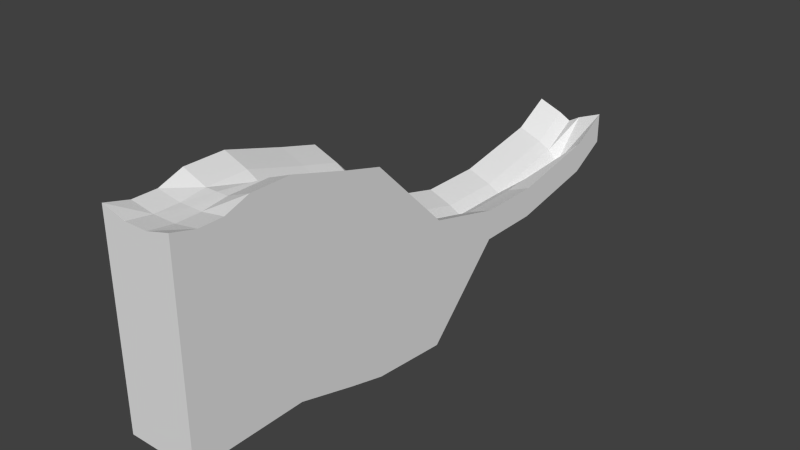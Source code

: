 # Source: Roller_coaster.blend  (saved by Blender 2.73.0; exported with 4.5.12 LTS)
import bpy
from mathutils import Matrix  # noqa: F401  (used for matrix-valued properties, if any)

bpy.ops.wm.read_factory_settings(use_empty=True)
scene = bpy.context.scene
scene.name = 'Scene'

# ---- collections
col_collection_1 = bpy.data.collections.new('Collection 1'); scene.collection.children.link(col_collection_1)

# ---- materials (node trees are filled in below, after node groups)
mat_material = bpy.data.materials.new('Material')
mat_material.alpha_threshold = 0.0
mat_material.use_transparent_shadow = False
mat_material.roughness = 0.5
mat_material.line_color = (0.0, 0.0, 0.0, 1.0)

# ---- material node trees

# ---- world
world_world = bpy.data.worlds.new('World'); scene.world = world_world
world_world.color = (0.05088, 0.05088, 0.05088)
world_world.use_sun_shadow = False
world_world.sun_shadow_jitter_overblur = 0.0
world_world.cycles.sampling_method = 'MANUAL'
world_world.cycles.sample_map_resolution = 256

# ---- meshes
me_cube = bpy.data.meshes.new('Cube')
me_cube.from_pydata([(3.164, 3.244, -16.78), (3.164, -3.244, -16.78), (-3.164, -3.244, -16.78), (-3.164, 3.244, -16.78), (3.164, 3.244, 1.165), (3.164, -3.244, 0.9607), (-3.164, -3.244, 0.9607), (-3.164, 3.244, 1.165), (3.164, -1.09, -16.78), (-3.164, -1.09, -16.78), (3.164, -1.09, 0.3907), (-3.164, -1.09, 0.3907), (-3.164, 1.055, -16.78), (-3.164, 1.055, 0.3907), (3.164, 1.055, -16.78), (3.164, 1.055, 0.3907), (-1.01, 3.244, -16.78), (-1.01, -3.244, -16.78), (-1.01, 3.244, 0.329), (-1.01, -3.244, 0.3907), (-1.01, -1.09, 0.04452), (-1.01, -1.09, -16.78), (-1.01, 1.055, -16.78), (-1.01, 1.055, 0.04452), (1.047, -1.09, 0.04452), (1.047, 1.055, 0.04452), (1.047, 3.244, -16.78), (1.047, -3.244, -16.78), (1.047, 3.244, 0.329), (1.047, -3.244, 0.3907), (1.047, -1.09, -16.78), (1.047, 1.055, -16.78), (0.03589, 3.244, -16.78), (0.03589, -3.244, -16.78), (0.03589, 3.244, 0.329), (0.03589, -3.244, 0.3907), (0.03589, -1.09, -16.78), (0.03589, 1.055, -16.78), (0.03589, -1.09, 0.04452), (0.03589, 1.055, 0.06507), (3.164, 6.884, -16.78), (-3.164, 6.884, -16.78), (3.164, 6.884, 1.165), (-3.164, 6.884, 1.165), (-1.01, 6.884, -16.78), (-1.01, 6.884, 0.329), (1.047, 6.884, -16.78), (1.047, 6.884, 0.329), (0.03589, 6.884, -16.78), (0.03589, 6.884, -0.2573), (3.164, 12.2, -18.33), (-3.164, 12.2, -18.33), (3.164, 12.2, -0.3848), (-3.164, 12.2, -0.3848), (-1.01, 12.2, -18.33), (-1.01, 12.2, -1.221), (1.047, 12.2, -18.33), (1.047, 12.2, -1.221), (0.03589, 12.2, -18.33), (0.03589, 12.2, -1.808), (3.164, 15.6, -19.24), (-3.164, 15.6, -19.24), (3.164, 15.6, -1.29), (-3.164, 15.6, -1.29), (-1.01, 15.6, -19.24), (-1.01, 15.6, -2.127), (1.047, 15.6, -19.24), (1.047, 15.6, -2.127), (0.03589, 15.6, -19.24), (0.03589, 15.6, -2.713), (3.164, 22.63, -19.85), (-3.164, 22.63, -19.85), (3.164, 22.63, -8.285), (-3.164, 22.63, -8.285), (-1.01, 22.63, -19.85), (-1.01, 22.63, -9.122), (1.047, 22.63, -19.85), (1.047, 22.63, -9.122), (0.03589, 22.63, -19.85), (0.03589, 22.63, -9.708), (3.164, 29.59, -12.77), (-3.164, 29.59, -12.77), (3.164, 29.59, -10.06), (-3.164, 29.59, -10.06), (-1.01, 29.59, -12.77), (-1.01, 29.59, -10.9), (1.047, 29.59, -12.77), (1.047, 29.59, -10.9), (0.0359, 29.59, -12.77), (0.0359, 29.59, -11.49), (3.164, 35.24, -12.77), (-3.164, 35.24, -12.77), (3.164, 35.24, -10.06), (-3.164, 35.24, -10.06), (-1.01, 35.24, -12.77), (-1.01, 35.24, -10.9), (1.047, 35.24, -12.77), (1.047, 35.24, -10.9), (0.0359, 35.24, -12.77), (0.0359, 35.24, -11.49), (3.164, 43.25, -11.25), (-3.164, 43.25, -12.77), (3.164, 43.25, -8.542), (-3.164, 43.25, -8.542), (-1.01, 43.25, -12.77), (-1.01, 43.25, -9.379), (1.047, 43.25, -12.77), (1.047, 43.25, -10.9), (0.0359, 43.25, -12.77), (0.0359, 43.25, -9.965), (3.164, 46.57, -9.351), (-3.164, 46.57, -9.351), (3.164, 46.57, -6.642), (-3.164, 46.57, -6.642), (-1.01, 46.57, -9.351), (-1.01, 46.57, -7.479), (1.047, 46.57, -9.351), (1.047, 46.57, -7.479), (0.03591, 46.57, -9.351), (0.03591, 46.57, -8.065)], [], [(21, 17, 2, 9), (20, 11, 6, 19), (8, 10, 5, 1), (17, 19, 6, 2), (12, 13, 7, 3), (0, 26, 46, 40), (2, 6, 11, 9), (14, 15, 10, 8), (23, 13, 11, 20), (22, 21, 9, 12), (16, 22, 12, 3), (18, 7, 13, 23), (0, 4, 15, 14), (9, 11, 13, 12), (34, 18, 23, 39), (32, 37, 22, 16), (37, 36, 21, 22), (39, 23, 20, 38), (28, 4, 42, 47), (33, 35, 19, 17), (38, 20, 19, 35), (36, 33, 17, 21), (8, 1, 27, 30), (10, 24, 29, 5), (1, 5, 29, 27), (26, 32, 48, 46), (15, 25, 24, 10), (14, 8, 30, 31), (0, 14, 31, 26), (4, 28, 25, 15), (30, 27, 33, 36), (24, 38, 35, 29), (27, 29, 35, 33), (34, 28, 47, 49), (25, 39, 38, 24), (31, 30, 36, 37), (26, 31, 37, 32), (28, 34, 39, 25), (40, 46, 56, 50), (47, 42, 52, 57), (46, 48, 58, 56), (49, 47, 57, 59), (18, 34, 49, 45), (32, 16, 44, 48), (7, 18, 45, 43), (3, 7, 43, 41), (4, 0, 40, 42), (16, 3, 41, 44), (50, 56, 66, 60), (57, 52, 62, 67), (56, 58, 68, 66), (59, 57, 67, 69), (45, 49, 59, 55), (48, 44, 54, 58), (43, 45, 55, 53), (41, 43, 53, 51), (42, 40, 50, 52), (44, 41, 51, 54), (60, 66, 76, 70), (67, 62, 72, 77), (66, 68, 78, 76), (69, 67, 77, 79), (55, 59, 69, 65), (58, 54, 64, 68), (53, 55, 65, 63), (51, 53, 63, 61), (52, 50, 60, 62), (54, 51, 61, 64), (70, 76, 86, 80), (77, 72, 82, 87), (76, 78, 88, 86), (79, 77, 87, 89), (65, 69, 79, 75), (68, 64, 74, 78), (63, 65, 75, 73), (61, 63, 73, 71), (62, 60, 70, 72), (64, 61, 71, 74), (80, 86, 96, 90), (87, 82, 92, 97), (86, 88, 98, 96), (89, 87, 97, 99), (75, 79, 89, 85), (78, 74, 84, 88), (73, 75, 85, 83), (71, 73, 83, 81), (72, 70, 80, 82), (74, 71, 81, 84), (90, 96, 106, 100), (97, 92, 102, 107), (96, 98, 108, 106), (99, 97, 107, 109), (85, 89, 99, 95), (88, 84, 94, 98), (83, 85, 95, 93), (81, 83, 93, 91), (82, 80, 90, 92), (84, 81, 91, 94), (100, 106, 116, 110), (107, 102, 112, 117), (106, 108, 118, 116), (109, 107, 117, 119), (95, 99, 109, 105), (98, 94, 104, 108), (93, 95, 105, 103), (91, 93, 103, 101), (92, 90, 100, 102), (94, 91, 101, 104), (115, 114, 111, 113), (119, 118, 114, 115), (112, 110, 116, 117), (117, 116, 118, 119), (105, 109, 119, 115), (108, 104, 114, 118), (103, 105, 115, 113), (101, 103, 113, 111), (102, 100, 110, 112), (104, 101, 111, 114)])
me_cube.materials.append(mat_material)
me_cube.use_remesh_preserve_volume = False
me_cube.use_remesh_preserve_attributes = False
me_cube.use_mirror_vertex_groups = False
me_cube.update()

# ---- objects
ob_roller_coaster = bpy.data.objects.new('Roller coaster', me_cube)

# ---- transforms, parenting, visibility, modifiers, constraints
ob_roller_coaster.location = (0.0, 0.0, 0.0)
ob_roller_coaster.lock_rotations_4d = False
ob_roller_coaster.empty_display_type = 'ARROWS'
ob_roller_coaster.lineart.crease_threshold = 0.0

# ---- collection membership
col_collection_1.objects.link(ob_roller_coaster)

# ---- scene / render settings (as saved in the file)
scene.frame_start = 1; scene.frame_end = 250; scene.frame_set(1)
scene.render.engine = 'BLENDER_EEVEE_NEXT'
scene.render.resolution_percentage = 50
scene.render.dither_intensity = 0.0
scene.cycles.use_denoising = False
scene.cycles.samples = 10
scene.cycles.sampling_pattern = 'TABULATED_SOBOL'
scene.cycles.light_sampling_threshold = 0.0
scene.cycles.use_adaptive_sampling = False
scene.cycles.use_light_tree = False
scene.cycles.blur_glossy = 0.0
scene.cycles.pixel_filter_type = 'GAUSSIAN'
scene.cycles.sample_clamp_indirect = 0.0
scene.view_settings.view_transform = 'Standard'
bpy.context.view_layer.update()

# ---- added for rendering (the .blend has no active camera and no usable light): camera, sun
cam_auto = bpy.data.cameras.new('AutoCamera')
cam_auto.lens = 50.0
cam_auto.sensor_width = 36.0
cam_auto.clip_end = 1000.0
ob_auto_camera = bpy.data.objects.new('AutoCamera', cam_auto)
scene.collection.objects.link(ob_auto_camera)
ob_auto_camera.location = (50.3613, -38.7725, 30.9462)
ob_auto_camera.rotation_euler = (1.09748, -7.21219e-08, 0.694738)
scene.camera = ob_auto_camera
light_auto_sun = bpy.data.lights.new('AutoSun', 'SUN')
light_auto_sun.energy = 3.0
light_auto_sun.angle = 0.0523599
ob_auto_sun = bpy.data.objects.new('AutoSun', light_auto_sun)
scene.collection.objects.link(ob_auto_sun)
ob_auto_sun.rotation_euler = (0.872665, 0.174533, 0.523599)
bpy.context.view_layer.update()
